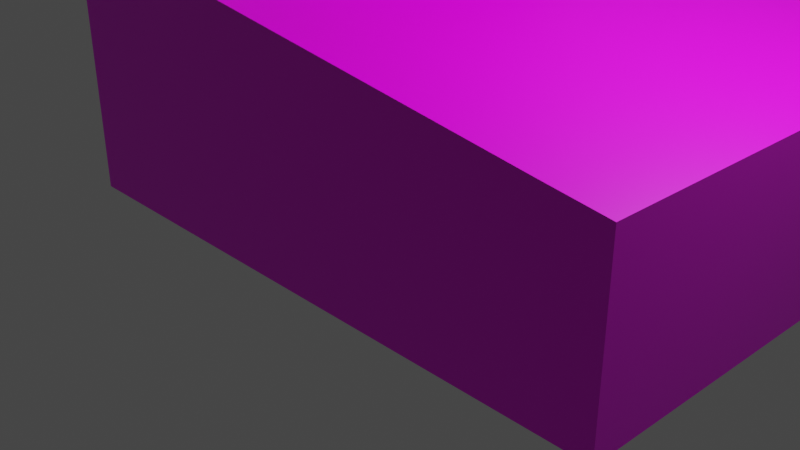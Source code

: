 # Source: computer.blend  (saved by Blender 3.2.14; exported with 4.5.12 LTS)
import bpy
from mathutils import Matrix  # noqa: F401  (used for matrix-valued properties, if any)

bpy.ops.wm.read_factory_settings(use_empty=True)
scene = bpy.context.scene
scene.name = 'Scene'

# ---- collections
col_collection = bpy.data.collections.new('Collection'); scene.collection.children.link(col_collection)

# ---- images (referenced by path relative to the original .blend; pixels are not part of the script)
import os
ASSET_DIR = os.environ.get("B2B_ASSET_DIR", "")  # directory of the original .blend (textures are referenced by path, not embedded)
HERE = os.path.dirname(os.path.abspath(__file__))  # packed textures are extracted next to this script under _unpacked/

def load_image(name, relpath, width, height, colorspace="sRGB"):
    """Load a texture the original file referenced (path relative to the .blend, or extracted next to this script)."""
    p = next((c for c in (os.path.join(HERE, relpath), os.path.join(ASSET_DIR, relpath)) if relpath and os.path.exists(c)), "")
    if p:
        img = bpy.data.images.load(p, check_existing=True)
        img.name = name
    else:  # same state as the original file: an image datablock whose file is absent (Cycles renders it pink)
        img = bpy.data.images.new(name, width, height)
        img.source = "FILE"
        img.filepath = "//" + (relpath or name)
    img.colorspace_settings.name = colorspace
    return img
img_computer = load_image('computer', 'computer.png', 1024, 1024, 'sRGB')

# ---- materials (node trees are filled in below, after node groups)
mat_material = bpy.data.materials.new('Material')
mat_material.alpha_threshold = 0.0
mat_material.line_color = (0.0, 0.0, 0.0, 1.0)

# ---- material node trees
mat_material.use_nodes = True; mat_material.node_tree.nodes.clear()
_N = mat_material.node_tree.nodes; _L = mat_material.node_tree.links
n0 = _N.new('ShaderNodeOutputMaterial'); n0.name = 'Material Output'; n0.location = (300, 300)
n1 = _N.new('ShaderNodeBsdfPrincipled'); n1.name = 'Principled BSDF'; n1.location = (10, 300)
n1.distribution = 'GGX'
n1.subsurface_method = 'RANDOM_WALK_SKIN'
n1.inputs[2].default_value = 0.4
n1.inputs[3].default_value = 1.45
n1.inputs[27].default_value = (0.0, 0.0, 0.0, 1.0)
n1.inputs[28].default_value = 1.0
n2 = _N.new('ShaderNodeTexImage'); n2.name = 'Image Texture'; n2.location = (-280, 275)
n2.image = img_computer
_L.new(n1.outputs[0], n0.inputs[0])
_L.new(n2.outputs[0], n1.inputs[0])
n0.is_active_output = True

# ---- world
world_world = bpy.data.worlds.new('World'); scene.world = world_world
world_world.use_nodes = True; world_world.node_tree.nodes.clear()
_N = world_world.node_tree.nodes; _L = world_world.node_tree.links
n0 = _N.new('ShaderNodeOutputWorld'); n0.name = 'World Output'; n0.location = (300, 300)
n1 = _N.new('ShaderNodeBackground'); n1.name = 'Background'; n1.location = (10, 300)
n1.inputs[0].default_value = (0.05088, 0.05088, 0.05088, 1.0)
_L.new(n1.outputs[0], n0.inputs[0])
n0.is_active_output = True
world_world.color = (0.05088, 0.05088, 0.05088)
world_world.use_sun_shadow = False
world_world.sun_shadow_jitter_overblur = 0.0

# ---- cameras
cam_camera = bpy.data.cameras.new('Camera')
cam_camera.clip_end = 100.0
cam_camera.ortho_scale = 7.314

# ---- lights
light_light = bpy.data.lights.new('Light', 'POINT')
light_light.transmission_factor = 0.0
light_light.energy = 1000.0
light_light.shadow_soft_size = 0.1
light_light.shadow_maximum_resolution = 0.006
light_light.use_absolute_resolution = True

# ---- meshes
me_cube = bpy.data.meshes.new('Cube')
me_cube.from_pydata([(3.809, 4.702, 0.03148), (3.809, -1.747, 0.03148), (-1.747, 4.702, 0.03148), (-1.747, -1.747, 0.03148), (3.809, -1.747, 1.924), (-1.763, -1.747, 2.692), (3.809, 4.702, 1.924), (-1.763, 4.702, 2.692), (3.168, 4.702, 0.03148), (-1.135, 4.702, 0.03148), (3.163, -1.747, 2.009), (-1.146, -1.747, 2.604), (-1.135, -1.747, 0.03148), (3.168, -1.747, 0.03148), (-1.146, 4.702, 2.604), (3.163, 4.702, 2.009), (-1.747, 4.079, 0.03148), (-1.747, -1.14, 0.03148), (3.809, 4.079, 1.924), (3.809, -1.14, 1.924), (-1.763, -1.14, 2.692), (-1.763, 4.079, 2.692), (3.809, -1.14, 0.03148), (3.809, 4.079, 0.03148), (-1.135, 4.079, 0.03148), (-1.135, -1.14, 0.03148), (3.168, 4.079, 0.03148), (3.168, -1.14, 0.03148), (-2.646, -1.14, 0.03148), (-2.646, -1.747, 0.03148), (-2.663, -1.747, 2.692), (-2.663, 4.702, 2.692), (-2.646, 4.702, 0.03148), (-2.663, 4.079, 2.692), (-2.646, 4.079, 0.03148), (-2.663, -1.14, 2.692), (-1.763, 4.079, 8.487), (-1.763, 4.702, 8.487), (-1.763, -1.747, 8.487), (-1.763, -1.14, 8.487), (3.163, 4.079, 2.009), (3.163, -1.14, 2.009), (-1.146, 4.079, 2.604), (-1.146, -1.14, 2.604), (-1.827, 3.961, 7.858), (-1.763, 4.702, 7.976), (-1.763, -1.747, 7.976), (-2.663, -1.747, 7.976), (-2.663, -1.14, 7.976), (-2.663, 4.079, 7.976), (-1.827, -1.022, 7.858), (-2.663, 4.702, 7.976), (-1.827, 3.961, 3.287), (-2.663, -1.747, 3.169), (-2.663, 4.079, 3.169), (-2.663, 4.702, 3.169), (-1.763, 4.702, 3.169), (-1.763, -1.747, 3.169), (-2.663, -1.14, 3.169), (-1.827, -1.022, 3.287), (-2.663, 4.079, 8.142), (-2.318, 4.079, 8.487), (-2.663, 4.702, 8.142), (-2.318, 4.702, 8.487), (-2.318, -1.747, 8.487), (-2.663, -1.747, 8.142), (-2.318, -1.14, 8.487), (-2.663, -1.14, 8.142), (-1.763, -1.14, 3.169), (-1.763, -1.14, 7.976), (-1.763, 4.079, 7.976), (-1.763, 4.079, 3.169)], [], [(12, 11, 5, 3), (7, 2, 32, 31), (27, 22, 1, 13), (22, 19, 4, 1), (8, 15, 6, 0), (42, 14, 7, 21), (18, 6, 15, 40), (40, 15, 14, 42), (2, 7, 14, 9), (9, 14, 15, 8), (17, 25, 12, 3), (25, 27, 13, 12), (1, 4, 10, 13), (13, 10, 11, 12), (9, 8, 26, 24), (24, 26, 27, 25), (2, 9, 24, 16), (16, 24, 25, 17), (10, 41, 43, 11), (4, 19, 41, 10), (19, 18, 40, 41), (11, 43, 20, 5), (43, 42, 21, 20), (0, 6, 18, 23), (23, 18, 19, 22), (8, 0, 23, 26), (26, 23, 22, 27), (16, 17, 28, 34), (36, 37, 63, 61), (28, 29, 30, 35), (32, 34, 33, 31), (34, 28, 35, 33), (3, 5, 30, 29), (2, 16, 34, 32), (70, 45, 37, 36), (17, 3, 29, 28), (51, 49, 60, 62), (47, 46, 38, 64, 65), (49, 48, 67, 60), (46, 69, 39, 38), (45, 51, 62, 63, 37), (48, 47, 65, 67), (38, 39, 66, 64), (69, 70, 36, 39), (41, 40, 42, 43), (59, 52, 44, 50), (58, 53, 47, 48), (56, 55, 51, 45), (55, 54, 49, 51), (57, 68, 69, 46), (71, 56, 45, 70), (53, 57, 46, 47), (54, 58, 48, 49), (33, 35, 58, 54), (30, 5, 57, 53), (21, 7, 56, 71), (5, 20, 68, 57), (31, 33, 54, 55), (7, 31, 55, 56), (35, 30, 53, 58), (20, 21, 71, 68), (61, 63, 62, 60), (64, 66, 67, 65), (66, 61, 60, 67), (39, 36, 61, 66), (59, 50, 69, 68), (50, 44, 70, 69), (44, 52, 71, 70), (52, 59, 68, 71)])
_uv = me_cube.uv_layers.new(name='UVMap')
_uv.uv.foreach_set('vector', [0.07804, 0.008415, 0.07755, 0.1257, 0.04944, 0.1297, 0.05018, 0.008415, 0.5743, 0.1297, 0.5736, 0.008415, 0.6146, 0.008415, 0.6154, 0.1297, 0.3468, 0.6758, 0.3468, 0.705, 0.3192, 0.705, 0.3192, 0.6758, 0.9916, 0.03604, 0.9053, 0.03604, 0.9053, 0.008415, 0.9916, 0.008415, 0.3495, 0.008415, 0.3498, 0.09858, 0.3203, 0.0947, 0.3203, 0.008415, 0.6606, 0.274, 0.6606, 0.3024, 0.6322, 0.3024, 0.6322, 0.274, 0.8885, 0.274, 0.8885, 0.3024, 0.8588, 0.3024, 0.8588, 0.274, 0.8588, 0.274, 0.8588, 0.3024, 0.6606, 0.3024, 0.6606, 0.274, 0.5736, 0.008415, 0.5743, 0.1297, 0.5462, 0.1257, 0.5457, 0.008415, 0.5457, 0.008415, 0.5462, 0.1257, 0.3498, 0.09858, 0.3495, 0.008415, 0.3468, 0.4517, 0.3468, 0.4796, 0.3192, 0.4796, 0.3192, 0.4517, 0.3468, 0.4796, 0.3468, 0.6758, 0.3192, 0.6758, 0.3192, 0.4796, 0.3035, 0.008415, 0.3035, 0.0947, 0.274, 0.09858, 0.2742, 0.008415, 0.2742, 0.008415, 0.274, 0.09858, 0.07755, 0.1257, 0.07804, 0.008415, 0.6132, 0.4796, 0.6132, 0.6758, 0.5848, 0.6758, 0.5848, 0.4796, 0.5848, 0.4796, 0.5848, 0.6758, 0.3468, 0.6758, 0.3468, 0.4796, 0.6132, 0.4517, 0.6132, 0.4796, 0.5848, 0.4796, 0.5848, 0.4517, 0.5848, 0.4517, 0.5848, 0.4796, 0.3468, 0.4796, 0.3468, 0.4517, 0.8588, 0.008415, 0.8588, 0.03604, 0.6606, 0.03604, 0.6606, 0.008415, 0.8885, 0.008415, 0.8885, 0.03604, 0.8588, 0.03604, 0.8588, 0.008415, 0.8885, 0.03604, 0.8885, 0.274, 0.8588, 0.274, 0.8588, 0.03604, 0.6606, 0.008415, 0.6606, 0.03604, 0.6322, 0.03604, 0.6322, 0.008415, 0.6606, 0.03604, 0.6606, 0.274, 0.6322, 0.274, 0.6322, 0.03604, 0.9916, 0.3024, 0.9053, 0.3024, 0.9053, 0.274, 0.9916, 0.274, 0.9916, 0.274, 0.9053, 0.274, 0.9053, 0.03604, 0.9916, 0.03604, 0.6132, 0.6758, 0.6132, 0.705, 0.5848, 0.705, 0.5848, 0.6758, 0.5848, 0.6758, 0.5848, 0.705, 0.3468, 0.705, 0.3468, 0.6758, 0.5848, 0.4517, 0.3468, 0.4517, 0.3468, 0.4107, 0.5848, 0.4107, 0.9362, 0.6763, 0.9362, 0.7047, 0.911, 0.7047, 0.911, 0.6763, 0.2748, 0.4107, 0.3024, 0.4107, 0.3024, 0.532, 0.2748, 0.532, 0.008415, 0.4107, 0.0368, 0.4107, 0.0368, 0.532, 0.008415, 0.532, 0.0368, 0.4107, 0.2748, 0.4107, 0.2748, 0.532, 0.0368, 0.532, 0.05018, 0.008415, 0.04944, 0.1297, 0.008415, 0.1297, 0.009159, 0.008415, 0.6132, 0.4517, 0.5848, 0.4517, 0.5848, 0.4107, 0.6132, 0.4107, 0.6533, 0.6763, 0.6533, 0.7047, 0.63, 0.7047, 0.63, 0.6763, 0.3468, 0.4517, 0.3192, 0.4517, 0.3192, 0.4107, 0.3468, 0.4107, 0.008415, 0.7729, 0.0368, 0.7729, 0.0368, 0.7805, 0.008415, 0.7805, 0.008415, 0.3706, 0.04944, 0.3706, 0.04944, 0.3939, 0.02414, 0.3939, 0.008415, 0.3782, 0.0368, 0.7729, 0.2748, 0.7729, 0.2748, 0.7805, 0.0368, 0.7805, 0.6533, 0.4107, 0.6533, 0.4383, 0.63, 0.4383, 0.63, 0.4107, 0.5743, 0.3706, 0.6154, 0.3706, 0.6154, 0.3782, 0.5996, 0.3939, 0.5743, 0.3939, 0.2748, 0.7729, 0.3024, 0.7729, 0.3024, 0.7805, 0.2748, 0.7805, 0.9362, 0.4107, 0.9362, 0.4383, 0.911, 0.4383, 0.911, 0.4107, 0.6533, 0.4383, 0.6533, 0.6763, 0.63, 0.6763, 0.63, 0.4383, 0.8588, 0.03604, 0.8588, 0.274, 0.6606, 0.274, 0.6606, 0.03604, 0.8671, 0.4437, 0.8671, 0.6709, 0.6587, 0.6709, 0.6587, 0.4437, 0.2748, 0.5537, 0.3024, 0.5537, 0.3024, 0.7729, 0.2748, 0.7729, 0.5743, 0.1514, 0.6154, 0.1514, 0.6154, 0.3706, 0.5743, 0.3706, 0.008415, 0.5537, 0.0368, 0.5537, 0.0368, 0.7729, 0.008415, 0.7729, 0.8725, 0.4107, 0.8725, 0.4383, 0.6533, 0.4383, 0.6533, 0.4107, 0.8725, 0.6763, 0.8725, 0.7047, 0.6533, 0.7047, 0.6533, 0.6763, 0.008415, 0.1514, 0.04944, 0.1514, 0.04944, 0.3706, 0.008415, 0.3706, 0.0368, 0.5537, 0.2748, 0.5537, 0.2748, 0.7729, 0.0368, 0.7729, 0.0368, 0.532, 0.2748, 0.532, 0.2748, 0.5537, 0.0368, 0.5537, 0.008415, 0.1297, 0.04944, 0.1297, 0.04944, 0.1514, 0.008415, 0.1514, 0.8942, 0.6763, 0.8942, 0.7047, 0.8725, 0.7047, 0.8725, 0.6763, 0.8942, 0.4107, 0.8942, 0.4383, 0.8725, 0.4383, 0.8725, 0.4107, 0.008415, 0.532, 0.0368, 0.532, 0.0368, 0.5537, 0.008415, 0.5537, 0.5743, 0.1297, 0.6154, 0.1297, 0.6154, 0.1514, 0.5743, 0.1514, 0.2748, 0.532, 0.3024, 0.532, 0.3024, 0.5537, 0.2748, 0.5537, 0.8942, 0.4383, 0.8942, 0.6763, 0.8725, 0.6763, 0.8725, 0.4383, 0.0368, 0.7962, 0.008415, 0.7962, 0.008415, 0.7805, 0.0368, 0.7805, 0.3024, 0.7962, 0.2748, 0.7962, 0.2748, 0.7805, 0.3024, 0.7805, 0.2748, 0.7962, 0.0368, 0.7962, 0.0368, 0.7805, 0.2748, 0.7805, 0.9362, 0.4383, 0.9362, 0.6763, 0.911, 0.6763, 0.911, 0.4383, 0.8671, 0.4437, 0.6587, 0.4437, 0.6533, 0.4383, 0.8725, 0.4383, 0.6587, 0.4437, 0.6587, 0.6709, 0.6533, 0.6763, 0.6533, 0.4383, 0.6587, 0.6709, 0.8671, 0.6709, 0.8725, 0.6763, 0.6533, 0.6763, 0.8671, 0.6709, 0.8671, 0.4437, 0.8725, 0.4383, 0.8725, 0.6763])
me_cube.materials.append(mat_material)
me_cube.use_mirror_vertex_groups = False
me_cube.update()

# ---- objects
ob_cube = bpy.data.objects.new('Cube', me_cube)
ob_light = bpy.data.objects.new('Light', light_light)
ob_camera = bpy.data.objects.new('Camera', cam_camera)

# ---- transforms, parenting, visibility, modifiers, constraints
ob_cube.location = (0.0, 0.0, 0.0)
ob_cube.lock_rotations_4d = False
ob_cube.empty_display_type = 'ARROWS'
ob_cube.lineart.crease_threshold = 0.0
ob_light.location = (4.076, 1.005, 5.904)
ob_light.rotation_euler = (0.6503, 0.05522, 1.866)
ob_light.lock_rotations_4d = False
ob_light.empty_display_type = 'ARROWS'
ob_light.color = (0.0, 0.0, 0.0, 0.0)
ob_light.lineart.crease_threshold = 0.0
ob_camera.location = (7.359, -6.926, 4.958)
ob_camera.rotation_euler = (1.109, 0.0, 0.8149)
ob_camera.lock_rotations_4d = False
ob_camera.empty_display_type = 'ARROWS'
ob_camera.color = (0.0, 0.0, 0.0, 0.0)
ob_camera.display_type = 'WIRE'
ob_camera.lineart.crease_threshold = 0.0

# ---- collection membership
col_collection.objects.link(ob_cube)
col_collection.objects.link(ob_light)
col_collection.objects.link(ob_camera)

# ---- scene / render settings (as saved in the file)
scene.camera = ob_camera
scene.frame_start = 1; scene.frame_end = 250; scene.frame_set(1)
scene.render.engine = 'CYCLES'
scene.cycles.sampling_pattern = 'TABULATED_SOBOL'
scene.cycles.use_light_tree = False
scene.view_settings.view_transform = 'Filmic'
bpy.context.view_layer.update()
